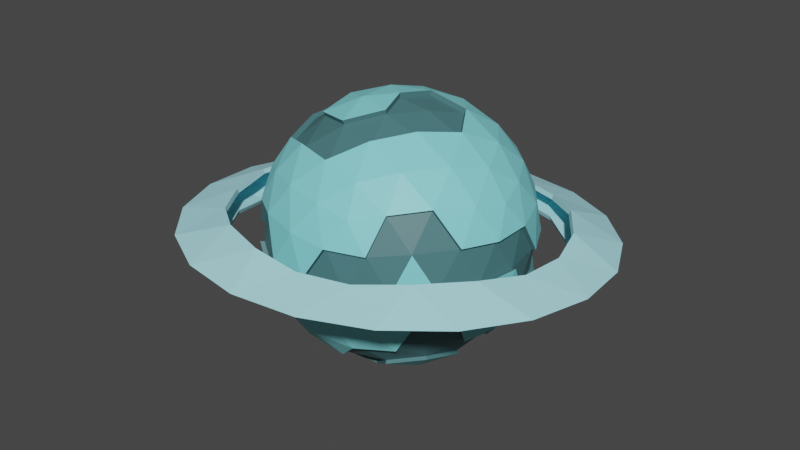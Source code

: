 # Source: NeptunePlanet.blend  (saved by Blender 3.5.10; exported with 4.5.12 LTS)
import bpy
from mathutils import Matrix  # noqa: F401  (used for matrix-valued properties, if any)

bpy.ops.wm.read_factory_settings(use_empty=True)
scene = bpy.context.scene
scene.name = 'Scene'

# ---- collections
col_collection = bpy.data.collections.new('Collection'); scene.collection.children.link(col_collection)

# ---- materials (node trees are filled in below, after node groups)
mat_material_030 = bpy.data.materials.new('Material.030')
mat_material_030.use_transparent_shadow = False
mat_material_031 = bpy.data.materials.new('Material.031')
mat_material_031.use_transparent_shadow = False
mat_material_029 = bpy.data.materials.new('Material.029')
mat_material_029.use_transparent_shadow = False

# ---- material node trees
mat_material_030.use_nodes = True; mat_material_030.node_tree.nodes.clear()
_N = mat_material_030.node_tree.nodes; _L = mat_material_030.node_tree.links
n0 = _N.new('ShaderNodeBsdfPrincipled'); n0.name = 'Principled BSDF'; n0.location = (10, 300)
n0.distribution = 'GGX'
n0.subsurface_method = 'RANDOM_WALK_SKIN'
n0.inputs[0].default_value = (0.2409, 0.7574, 0.8, 1.0)
n0.inputs[3].default_value = 1.45
n0.inputs[27].default_value = (0.0, 0.0, 0.0, 1.0)
n0.inputs[28].default_value = 1.0
n1 = _N.new('ShaderNodeOutputMaterial'); n1.name = 'Material Output'; n1.location = (300, 300)
_L.new(n0.outputs[0], n1.inputs[0])
n1.is_active_output = True
mat_material_031.use_nodes = True; mat_material_031.node_tree.nodes.clear()
_N = mat_material_031.node_tree.nodes; _L = mat_material_031.node_tree.links
n0 = _N.new('ShaderNodeBsdfPrincipled'); n0.name = 'Principled BSDF'; n0.location = (10, 300)
n0.distribution = 'GGX'
n0.subsurface_method = 'RANDOM_WALK_SKIN'
n0.inputs[0].default_value = (0.06657, 0.181, 0.1953, 1.0)
n0.inputs[3].default_value = 1.45
n0.inputs[27].default_value = (0.0, 0.0, 0.0, 1.0)
n0.inputs[28].default_value = 1.0
n1 = _N.new('ShaderNodeOutputMaterial'); n1.name = 'Material Output'; n1.location = (300, 300)
_L.new(n0.outputs[0], n1.inputs[0])
n1.is_active_output = True
mat_material_029.use_nodes = True; mat_material_029.node_tree.nodes.clear()
_N = mat_material_029.node_tree.nodes; _L = mat_material_029.node_tree.links
n0 = _N.new('ShaderNodeBsdfPrincipled'); n0.name = 'Principled BSDF'; n0.location = (10, 300)
n0.distribution = 'GGX'
n0.subsurface_method = 'RANDOM_WALK_SKIN'
n0.inputs[0].default_value = (0.4557, 0.9116, 1.0, 1.0)
n0.inputs[3].default_value = 1.45
n0.inputs[27].default_value = (0.0, 0.0, 0.0, 1.0)
n0.inputs[28].default_value = 1.0
n1 = _N.new('ShaderNodeOutputMaterial'); n1.name = 'Material Output'; n1.location = (300, 300)
_L.new(n0.outputs[0], n1.inputs[0])
n1.is_active_output = True

# ---- world
world_world = bpy.data.worlds.new('World'); scene.world = world_world
world_world.use_nodes = True; world_world.node_tree.nodes.clear()
_N = world_world.node_tree.nodes; _L = world_world.node_tree.links
n0 = _N.new('ShaderNodeOutputWorld'); n0.name = 'World Output'; n0.location = (300, 300)
n1 = _N.new('ShaderNodeBackground'); n1.name = 'Background'; n1.location = (10, 300)
n1.inputs[0].default_value = (0.05088, 0.05088, 0.05088, 1.0)
_L.new(n1.outputs[0], n0.inputs[0])
n0.is_active_output = True
world_world.color = (0.05088, 0.05088, 0.05088)
world_world.use_sun_shadow = False
world_world.sun_shadow_jitter_overblur = 0.0

# ---- meshes
me_icosphere_013 = bpy.data.meshes.new('Icosphere.013')
me_icosphere_013.from_pydata([(0.0, 0.0, -50.0), (-13.82, -42.53, -22.36), (-44.72, 0.0, -22.36), (-13.82, 42.53, -22.36), (36.18, 26.29, -22.36), (13.82, -42.53, 22.36), (-36.18, -26.29, 22.36), (-36.18, 26.29, 22.36), (13.82, 42.53, 22.36), (44.72, 0.0, 22.36), (0.0, 0.0, 50.0), (-11.64, -35.83, -32.88), (-8.123, -25.0, -42.53), (-3.88, -11.94, -48.4), (10.16, -7.381, -48.4), (21.27, -15.45, -42.53), (30.48, -22.14, -32.88), (26.6, -34.09, -25.12), (13.14, -40.45, -26.29), (-1.482, -43.21, -25.12), (40.64, 14.76, -25.12), (42.53, -1.121e-06, -26.29), (40.64, -14.76, -25.12), (10.16, 7.381, -48.4), (21.27, 15.45, -42.53), (30.48, 22.14, -32.88), (-37.67, 0.0, -32.88), (-24.2, -35.83, -25.12), (-34.41, -25.0, -26.29), (-41.55, -11.94, -25.11), (-11.64, 35.83, -32.88), (-8.123, 25.0, -42.53), (-3.88, 11.94, -48.4), (-41.55, 11.94, -25.11), (-34.41, 25.0, -26.29), (-24.2, 35.83, -25.12), (-1.482, 43.21, -25.12), (13.14, 40.45, -26.29), (26.6, 34.09, -25.12), (47.83, -7.381, 12.56), (47.55, -15.45, -1.121e-06), (43.03, -22.14, -12.56), (43.03, 22.14, -12.56), (47.55, 15.45, 1.121e-06), (47.83, 7.381, 12.56), (7.761, -47.77, 12.56), (0.0, -50.0, -1.121e-06), (-7.761, -47.77, -12.56), (34.36, -34.09, -12.56), (29.39, -40.45, 1.121e-06), (21.8, -43.21, 12.56), (-43.03, -22.14, 12.56), (-47.55, -15.45, -1.121e-06), (-47.83, -7.381, -12.56), (-21.8, -43.21, -12.56), (-29.39, -40.45, 1.121e-06), (-34.36, -34.09, 12.56), (-34.36, 34.09, 12.56), (-29.39, 40.45, -1.121e-06), (-21.8, 43.21, -12.56), (-47.83, 7.381, -12.56), (-47.55, 15.45, 1.121e-06), (-43.03, 22.14, 12.56), (21.8, 43.21, 12.56), (29.39, 40.45, -1.121e-06), (34.36, 34.09, -12.56), (-7.761, 47.77, -12.56), (0.0, 50.0, 1.121e-06), (7.761, 47.77, 12.56), (41.55, -11.94, 25.11), (34.41, -25.0, 26.29), (24.2, -35.83, 25.12), (1.482, -43.21, 25.12), (-13.14, -40.45, 26.29), (-26.6, -34.09, 25.12), (-40.64, -14.76, 25.12), (-42.53, 1.121e-06, 26.29), (-40.64, 14.76, 25.12), (-26.6, 34.09, 25.12), (-13.14, 40.45, 26.29), (1.482, 43.21, 25.12), (24.2, 35.83, 25.12), (34.41, 25.0, 26.29), (41.55, 11.94, 25.11), (3.88, -11.94, 48.4), (8.123, -25.0, 42.53), (11.64, -35.83, 32.88), (37.67, 0.0, 32.88), (26.29, 0.0, 42.53), (-10.16, -7.381, 48.4), (-21.27, -15.45, 42.53), (-30.48, -22.14, 32.88), (-10.16, 7.381, 48.4), (-21.27, 15.45, 42.53), (-30.48, 22.14, 32.88), (3.88, 11.94, 48.4), (8.123, 25.0, 42.53), (11.64, 35.83, 32.88), (18.09, 13.14, 44.72), (31.91, 13.14, 36.18), (22.36, 26.29, 36.18), (-6.91, 21.27, 44.72), (-2.639, 34.41, 36.18), (-18.09, 29.39, 36.18), (-22.36, 0.0, 44.72), (-33.54, 8.123, 36.18), (-33.54, -8.123, 36.18), (-6.91, -21.27, 44.72), (-18.09, -29.39, 36.18), (-2.639, -34.41, 36.18), (18.09, -13.14, 44.72), (22.36, -26.29, 36.18), (31.91, -13.14, 36.18), (43.09, 21.27, 13.82), (40.45, 29.39, -1.05e-06), (33.54, 34.41, 13.82), (-6.91, 47.55, 13.82), (-15.45, 47.55, -2.309e-05), (-22.36, 42.53, 13.82), (-47.36, 8.123, 13.82), (-50.0, -1.837e-05, 3.149e-05), (-47.36, -8.123, 13.82), (-22.36, -42.53, 13.82), (-15.45, -47.55, -3.883e-05), (-6.91, -47.55, 13.82), (33.54, -34.41, 13.82), (40.45, -29.39, -9.551e-05), (43.09, -21.27, 13.82), (15.45, 47.55, -1.674e-12), (22.36, 42.53, -13.82), (6.91, 47.55, -13.82), (-40.45, 29.39, -5.021e-12), (-33.54, 34.41, -13.82), (-43.09, 21.27, -13.82), (-40.45, -29.39, 5.021e-12), (-43.09, -21.27, -13.82), (-33.54, -34.41, -13.82), (15.45, -47.55, 1.793e-12), (6.91, -47.55, -13.82), (22.36, -42.53, -13.82), (50.0, 1.003e-06, 1.195e-13), (47.36, -8.123, -13.82), (47.36, 8.123, -13.82), (18.09, 29.39, -36.18), (6.91, 21.27, -44.72), (2.639, 34.41, -36.18), (-22.36, 26.29, -36.18), (-31.91, 13.14, -36.18), (-31.91, -13.14, -36.18), (-18.09, -13.14, -44.72), (-22.36, -26.29, -36.18), (33.54, 8.123, -36.18), (33.54, -8.123, -36.18), (22.36, -3.673e-05, -44.72), (2.64, -34.41, -36.18), (6.91, -21.27, -44.72), (18.09, -29.39, -36.18), (-3.746, -11.58, -47.16), (0.01345, -0.01459, -48.71), (29.54, -21.47, -32.12), (35.06, -25.48, -21.94), (39.38, -14.31, -24.6), (-12.15, -0.01459, -47.16), (-3.746, 11.55, -47.16), (-23.43, 34.69, -24.6), (-13.37, 41.19, -21.94), (41.7, -21.47, -12.44), (-21.11, 41.84, -12.44), (7.532, 46.26, 11.89), (13.4, 41.19, 21.39), (1.449, 41.84, 24.06), (12.18, -0.01459, 46.61), (0.01345, -0.01459, 48.16), (-11.26, -34.72, -32.12), (-7.855, -24.23, -41.48), (25.78, -33.03, -24.6), (12.75, -39.2, -25.74), (41.22, -0.01459, -25.74), (9.855, 7.136, -47.16), (20.61, 14.95, -41.48), (-36.48, -0.01459, -32.12), (-25.45, -0.01459, -41.48), (-11.26, 34.69, -32.12), (-7.855, 24.2, -41.48), (-40.24, 11.55, -24.6), (-33.32, 24.2, -25.74), (-1.422, 41.84, -24.6), (12.75, 39.17, -25.74), (25.78, 33.01, -24.6), (46.35, -7.165, 11.89), (46.08, -14.98, -0.2738), (41.7, 21.44, -12.44), (46.08, 14.95, -0.2737), (46.35, 7.136, 11.89), (7.532, -46.29, 11.89), (0.01345, -48.45, -0.2738), (-7.505, -46.29, -12.44), (33.3, -33.03, -12.44), (28.48, -39.2, -0.2737), (21.13, -41.87, 11.89), (-41.68, -21.47, 11.89), (-46.05, -14.98, -0.2738), (-21.11, -41.87, -12.44), (-28.46, -39.2, -0.2737), (-33.27, -33.03, 11.89), (-46.32, 7.136, -12.44), (-46.05, 14.95, -0.2737), (21.13, 41.84, 11.89), (28.48, 39.17, -0.2738), (33.3, 33.01, -12.44), (-7.505, 46.26, -12.44), (33.35, -24.23, 25.19), (23.46, -34.72, 24.06), (-25.75, 33.01, 24.06), (-12.72, 39.17, 25.19), (3.772, -11.58, 46.61), (7.882, -24.23, 40.93), (25.48, -0.01459, 40.93), (-20.59, -14.98, 40.93), (-29.51, -21.47, 31.57), (-20.59, 14.95, 40.93), (-29.51, 21.44, 31.57), (3.772, 11.55, 46.61), (17.54, 12.72, 43.05), (-17.51, 28.46, 34.78), (-2.544, 33.32, 34.78), (-21.65, -0.01459, 43.05), (-32.48, -7.883, 34.78), (-32.48, 7.854, 34.78), (-6.68, -20.62, 43.05), (-17.51, -28.48, 34.78), (-2.544, -33.35, 34.78), (17.54, -12.75, 43.05), (39.2, 28.46, -0.2738), (32.51, 33.32, 13.11), (-6.68, 46.05, 13.11), (-45.87, 7.854, 13.11), (-48.42, -0.01461, -0.2737), (-45.87, -7.884, 13.11), (-21.65, -41.22, 13.11), (-14.95, -46.08, -0.2738), (32.51, -33.35, 13.11), (39.2, -28.48, -0.2738), (41.76, -20.62, 13.11), (14.98, 46.05, -0.2737), (6.707, 46.05, -13.66), (21.68, 41.19, -13.66), (-41.73, 20.59, -13.66), (-32.48, 33.32, -13.66), (-39.17, -28.48, -0.2737), (-41.73, -20.62, -13.66), (-32.48, -33.35, -13.66), (14.98, -46.08, -0.2737), (6.707, -46.08, -13.66), (48.45, -0.01459, -0.2737), (45.89, 7.854, -13.66), (17.54, 28.46, -35.32), (6.707, 20.59, -43.6), (2.57, 33.32, -35.32), (-21.65, 25.45, -35.32), (-17.51, 12.72, -43.6), (-30.9, 12.72, -35.32), (-30.9, -12.75, -35.32), (-17.51, -12.75, -43.6), (-21.65, -25.48, -35.32), (32.51, 7.854, -35.32), (21.67, -0.01462, -43.6), (32.51, -7.884, -35.32), (2.57, -33.35, -35.32), (17.54, -28.48, -35.32), (6.707, -20.62, -43.6), (60.66, -10.66, 6.356), (74.22, -26.36, 2.511), (75.61, 22.16, -1.47), (61.2, 8.087, 4.818), (8.127, -60.53, 10.21), (-2.249, -78.51, 6.441), (44.48, -64.82, 5.532), (26.18, -55.23, 9.858), (-55.67, -26.16, 7.089), (-75.61, -22.16, 1.47), (-48.12, -62.22, 4.889), (-45.05, -41.64, 8.411), (-42.57, 44.94, 1.308), (-44.48, 64.82, -5.532), (-74.22, 26.36, -2.511), (-54.06, 30.09, 2.475), (29.33, 54.52, 0.8548), (48.12, 62.22, -4.889), (2.249, 78.51, -6.441), (11.6, 60.82, 0.2551), (55.65, 26.02, 4.933), (65.05, 44.36, -3.343), (43.96, 43.06, 3.479), (-7.106, 61.2, 1.752), (-22.2, 75.35, -6.295), (-26.98, 55.37, 2.138), (-60.09, 12.57, 5.501), (-78.77, 2.212, -0.5475), (-60.68, -8.066, 7.194), (-30.07, -52.66, 11.0), (-26.48, -73.99, 5.956), (-10.57, -59.59, 11.66), (41.46, -44.35, 10.65), (62.41, -47.94, 4.229), (54.1, -27.99, 9.364), (26.48, 73.99, -5.956), (-62.41, 47.94, -4.229), (-65.05, -44.36, 3.343), (22.2, -75.35, 6.295), (78.77, -2.212, 0.5475), (60.71, -11.51, -3.971), (61.24, 7.238, -5.509), (8.175, -61.37, -0.1177), (26.23, -56.08, -0.4686), (-55.62, -27.01, -3.238), (-45.0, -42.49, -1.917), (-42.52, 44.1, -9.019), (-54.01, 29.24, -7.852), (29.38, 53.67, -9.472), (11.65, 59.97, -10.07), (55.72, 24.91, -8.601), (44.02, 41.95, -10.06), (-7.044, 60.09, -11.78), (-26.92, 54.26, -11.4), (-60.02, 11.46, -8.033), (-60.62, -9.178, -6.34), (-30.01, -53.77, -2.534), (-10.5, -60.7, -1.874), (41.52, -45.46, -2.885), (54.17, -29.11, -4.17), (60.13, -10.74, 4.642), (72.5, -25.86, 2.462), (73.86, 21.75, -1.445), (60.66, 7.917, 3.111), (8.026, -60.13, 8.459), (-2.304, -76.72, 6.293), (43.56, -63.28, 5.402), (26.0, -54.87, 8.109), (-55.19, -26.03, 5.363), (-73.92, -21.55, 1.428), (-46.94, -60.87, 4.783), (-44.62, -41.43, 6.678), (-42.16, 44.44, -0.3667), (-43.38, 63.4, -5.411), (-72.57, 25.67, -2.446), (-53.59, 29.65, 0.7951), (29.11, 53.89, -0.8122), (47.11, 60.74, -4.772), (2.092, 76.73, -6.295), (11.47, 60.15, -1.409), (55.09, 25.66, 3.267), (63.57, 43.35, -3.267), (43.55, 42.47, 1.833), (-7.062, 60.45, 0.1203), (-21.7, 73.63, -6.151), (-26.67, 54.7, 0.5014), (-59.48, 12.27, 3.835), (-76.98, 2.162, -0.535), (-60.07, -8.084, 5.505), (-29.73, -52.28, 9.278), (-25.88, -72.3, 5.82), (-10.49, -59.12, 9.929), (41.07, -44.01, 8.927), (60.99, -46.84, 4.132), (53.55, -27.88, 7.659), (25.88, 72.3, -5.82), (-60.99, 46.84, -4.132), (-63.57, -43.35, 3.267), (21.7, -73.63, 6.151), (76.98, -2.162, 0.535), (60.16, -11.31, -2.272), (60.69, 7.349, -3.802), (8.058, -60.7, 1.545), (26.03, -55.44, 1.195), (-55.16, -26.6, -1.551), (-44.58, -42.0, -0.2362), (-42.12, 43.87, -7.281), (-53.56, 29.08, -6.119), (29.14, 53.32, -7.726), (11.5, 59.59, -8.323), (55.13, 24.82, -6.903), (43.6, 41.63, -8.338), (-7.014, 59.61, -10.05), (-26.62, 53.86, -9.669), (-59.44, 11.44, -6.336), (-60.02, -8.919, -4.666), (-29.69, -53.12, -0.8931), (-10.44, -59.95, -0.242), (41.12, -44.85, -1.244), (53.6, -28.71, -2.512)], [], [(0, 14, 13), (0, 32, 23), (1, 19, 47), (2, 29, 53), (4, 38, 65), (1, 47, 54), (2, 53, 60), (3, 59, 66), (4, 65, 42), (5, 71, 86), (6, 74, 91), (7, 77, 94), (8, 80, 97), (9, 83, 87), (87, 99, 88), (24, 151, 265, 179), (98, 96, 95), (88, 99, 98), (99, 100, 98), (98, 100, 96), (100, 97, 96), (87, 83, 99), (83, 82, 99), (99, 82, 100), (82, 81, 100), (100, 81, 97), (81, 8, 97), (95, 92, 10), (96, 101, 95), (97, 102, 96), (95, 101, 92), (101, 93, 92), (96, 102, 101), (102, 103, 101), (101, 103, 93), (134, 51, 200, 249), (97, 80, 102), (8, 63, 207, 169), (135, 136, 251, 250), (143, 24, 179, 256), (109, 85, 216, 231), (78, 7, 94), (92, 89, 10), (93, 104, 92), (11, 150, 264, 173), (92, 104, 89), (104, 90, 89), (149, 12, 174, 263), (68, 116, 235, 168), (13, 149, 263, 157), (49, 125, 241, 198), (94, 77, 105), (77, 76, 105), (105, 76, 106), (76, 75, 106), (106, 75, 91), (75, 6, 91), (89, 84, 10), (90, 107, 89), (84, 107, 229, 215), (89, 107, 84), (33, 60, 205, 184), (71, 50, 199, 212), (150, 148, 262, 264), (108, 109, 231, 230), (109, 86, 85), (91, 74, 108), (74, 73, 108), (108, 73, 109), (73, 72, 109), (109, 72, 86), (72, 5, 86), (55, 54, 202, 203), (22, 41, 166, 161), (86, 111, 85), (98, 95, 222, 223), (91, 108, 230, 219), (85, 111, 110), (111, 112, 110), (110, 112, 88), (112, 87, 88), (86, 71, 111), (71, 70, 111), (111, 70, 112), (70, 69, 112), (112, 69, 87), (69, 9, 87), (44, 83, 9), (43, 113, 44), (116, 79, 214, 235), (44, 113, 83), (113, 82, 83), (43, 114, 113), (114, 115, 113), (113, 115, 82), (115, 81, 82), (80, 8, 169, 170), (140, 142, 255, 254), (107, 90, 218, 229), (46, 123, 240, 195), (115, 63, 81), (63, 8, 81), (148, 26, 180, 262), (67, 116, 68), (66, 117, 67), (61, 133, 247, 206), (63, 115, 234, 207), (67, 117, 116), (117, 118, 116), (116, 118, 79), (118, 78, 79), (66, 59, 117), (59, 58, 117), (117, 58, 118), (58, 57, 118), (118, 57, 78), (57, 7, 78), (62, 77, 7), (61, 119, 62), (88, 98, 223, 217), (62, 119, 77), (119, 76, 77), (54, 47, 196, 202), (42, 65, 209, 191), (119, 121, 76), (121, 75, 76), (60, 53, 120), (53, 52, 120), (123, 122, 239, 240), (59, 3, 165, 167), (121, 51, 75), (51, 6, 75), (56, 74, 6), (45, 46, 195, 194), (156, 16, 159, 269), (56, 122, 74), (122, 73, 74), (142, 42, 191, 255), (123, 124, 122), (122, 124, 73), (124, 72, 73), (133, 132, 248, 247), (40, 140, 254, 190), (123, 46, 124), (46, 45, 124), (124, 45, 72), (45, 5, 72), (50, 71, 5), (95, 10, 172, 222), (48, 126, 49), (132, 59, 167, 248), (43, 44, 193, 192), (49, 126, 125), (122, 56, 204, 239), (26, 147, 261, 180), (127, 69, 70), (48, 41, 126), (41, 40, 126), (114, 43, 192, 233), (44, 39, 189, 193), (127, 39, 69), (39, 9, 69), (48, 17, 175, 197), (115, 114, 233, 234), (65, 129, 64), (12, 155, 270, 174), (128, 67, 68), (64, 129, 128), (129, 130, 128), (128, 130, 67), (130, 66, 67), (65, 38, 129), (32, 0, 158, 163), (105, 106, 227, 228), (147, 146, 259, 261), (37, 36, 186, 187), (94, 105, 228, 221), (57, 62, 7), (58, 131, 57), (59, 132, 58), (57, 131, 62), (131, 61, 62), (58, 132, 131), (132, 133, 131), (131, 133, 61), (154, 11, 173, 268), (51, 121, 238, 200), (106, 91, 219, 227), (35, 34, 185, 164), (129, 38, 188, 246), (155, 156, 269, 270), (33, 2, 60), (51, 56, 6), (104, 93, 220, 226), (53, 135, 52), (51, 134, 56), (34, 33, 184, 185), (138, 137, 252, 253), (120, 52, 201, 237), (90, 104, 226, 218), (136, 54, 55), (53, 29, 135), (29, 28, 135), (135, 28, 136), (28, 27, 136), (136, 27, 54), (27, 1, 54), (45, 50, 5), (10, 84, 215, 172), (31, 32, 163, 183), (78, 94, 221, 213), (18, 154, 268, 176), (0, 13, 157, 158), (138, 139, 137), (137, 139, 49), (139, 48, 49), (47, 19, 138), (19, 18, 138), (138, 18, 139), (18, 17, 139), (139, 17, 48), (121, 119, 236, 238), (39, 44, 9), (146, 31, 183, 259), (41, 141, 40), (128, 68, 168, 244), (47, 138, 253, 196), (40, 141, 140), (141, 142, 140), (79, 78, 213, 214), (30, 35, 164, 182), (41, 22, 141), (22, 21, 141), (141, 21, 142), (21, 20, 142), (142, 20, 42), (20, 4, 42), (25, 38, 4), (24, 143, 25), (102, 80, 170, 225), (25, 143, 38), (130, 129, 246, 245), (36, 30, 182, 186), (137, 49, 198, 252), (93, 103, 224, 220), (145, 36, 37), (23, 32, 144), (32, 31, 144), (144, 31, 145), (31, 30, 145), (145, 30, 36), (66, 130, 245, 210), (16, 152, 267, 159), (31, 146, 30), (50, 45, 194, 199), (30, 146, 35), (146, 34, 35), (64, 128, 244, 208), (60, 120, 237, 205), (146, 147, 34), (147, 33, 34), (119, 61, 206, 236), (145, 37, 187, 258), (39, 127, 243, 189), (21, 22, 161, 177), (147, 26, 33), (26, 2, 33), (26, 29, 2), (70, 71, 212, 211), (103, 102, 225, 224), (26, 148, 29), (148, 28, 29), (85, 110, 232, 216), (126, 40, 190, 242), (148, 150, 28), (150, 27, 28), (110, 88, 217, 232), (13, 12, 149), (136, 55, 203, 251), (152, 153, 266, 267), (150, 11, 27), (11, 1, 27), (20, 25, 4), (21, 151, 20), (38, 143, 256, 188), (20, 151, 25), (151, 24, 25), (41, 48, 197, 166), (17, 18, 176, 175), (127, 70, 211, 243), (153, 23, 178, 266), (52, 135, 250, 201), (16, 15, 152), (152, 15, 153), (15, 14, 153), (153, 14, 23), (14, 0, 23), (11, 19, 1), (3, 66, 210, 165), (13, 155, 12), (11, 154, 19), (154, 18, 19), (144, 145, 258, 257), (151, 21, 177, 265), (56, 134, 249, 204), (65, 64, 208, 209), (13, 14, 155), (14, 15, 155), (155, 15, 156), (15, 16, 156), (23, 144, 257, 178), (125, 126, 242, 241), (160, 159, 161), (158, 157, 162), (158, 162, 163), (160, 161, 166), (165, 164, 167), (160, 166, 197), (171, 222, 172), (217, 223, 171), (171, 223, 222), (224, 221, 220), (170, 214, 225), (225, 214, 224), (214, 213, 224), (224, 213, 221), (221, 228, 220), (220, 228, 226), (228, 227, 226), (226, 227, 218), (227, 219, 218), (219, 230, 218), (229, 216, 215), (218, 230, 229), (230, 231, 229), (229, 231, 216), (215, 171, 172), (216, 232, 215), (215, 232, 171), (232, 217, 171), (191, 233, 192), (191, 209, 233), (209, 208, 233), (233, 208, 234), (208, 207, 234), (168, 170, 169), (168, 235, 170), (235, 214, 170), (205, 237, 206), (206, 237, 236), (237, 238, 236), (237, 201, 238), (201, 200, 238), (203, 239, 204), (202, 240, 203), (203, 240, 239), (202, 196, 240), (196, 195, 240), (198, 241, 199), (199, 241, 212), (241, 211, 212), (242, 243, 241), (241, 243, 211), (242, 190, 243), (190, 189, 243), (207, 168, 169), (208, 244, 207), (207, 244, 168), (188, 187, 246), (246, 187, 245), (187, 186, 245), (245, 186, 210), (186, 165, 210), (247, 205, 206), (167, 164, 248), (164, 185, 248), (248, 185, 247), (185, 184, 247), (247, 184, 205), (201, 249, 200), (249, 203, 204), (201, 250, 249), (250, 251, 249), (249, 251, 203), (195, 252, 194), (196, 253, 195), (194, 252, 199), (252, 198, 199), (195, 253, 252), (175, 160, 197), (190, 254, 189), (189, 254, 193), (254, 192, 193), (254, 255, 192), (255, 191, 192), (178, 257, 179), (256, 187, 188), (179, 257, 256), (257, 258, 256), (256, 258, 187), (182, 165, 186), (182, 164, 165), (163, 260, 183), (183, 260, 259), (260, 261, 259), (163, 162, 260), (162, 181, 260), (260, 181, 261), (181, 180, 261), (181, 262, 180), (162, 263, 181), (181, 263, 262), (263, 264, 262), (162, 157, 263), (263, 174, 264), (174, 173, 264), (161, 267, 177), (177, 267, 265), (267, 266, 265), (265, 266, 179), (266, 178, 179), (161, 159, 267), (174, 268, 173), (174, 270, 268), (270, 269, 268), (268, 269, 176), (269, 175, 176), (269, 159, 175), (159, 160, 175), (273, 291, 274), (273, 292, 291), (292, 293, 291), (292, 288, 293), (288, 287, 293), (289, 294, 290), (289, 295, 294), (295, 296, 294), (295, 284, 296), (284, 283, 296), (285, 297, 286), (285, 298, 297), (298, 299, 297), (298, 280, 299), (280, 279, 299), (281, 300, 282), (281, 301, 300), (301, 302, 300), (301, 276, 302), (276, 275, 302), (277, 303, 278), (277, 304, 303), (304, 305, 303), (304, 272, 305), (272, 271, 305), (288, 306, 287), (287, 306, 290), (306, 289, 290), (284, 307, 283), (283, 307, 286), (307, 285, 286), (280, 308, 279), (279, 308, 282), (308, 281, 282), (276, 309, 275), (275, 309, 278), (309, 277, 278), (272, 310, 271), (271, 310, 274), (310, 273, 274), (273, 312, 321), (273, 321, 292), (292, 321, 322), (292, 322, 288), (288, 322, 319), (289, 320, 323), (289, 323, 295), (295, 323, 324), (295, 324, 284), (284, 324, 317), (285, 318, 325), (285, 325, 298), (298, 325, 326), (298, 326, 280), (280, 326, 315), (281, 316, 327), (281, 327, 301), (301, 327, 328), (301, 328, 276), (276, 328, 313), (277, 314, 329), (277, 329, 304), (304, 329, 330), (304, 330, 272), (272, 330, 311), (288, 319, 306), (319, 320, 306), (306, 320, 289), (284, 317, 307), (317, 318, 307), (307, 318, 285), (280, 315, 308), (315, 316, 308), (308, 316, 281), (276, 313, 309), (313, 314, 309), (309, 314, 277), (272, 311, 310), (311, 312, 310), (310, 312, 273), (333, 334, 351), (333, 351, 352), (352, 351, 353), (352, 353, 348), (348, 353, 347), (349, 350, 354), (349, 354, 355), (355, 354, 356), (355, 356, 344), (344, 356, 343), (345, 346, 357), (345, 357, 358), (358, 357, 359), (358, 359, 340), (340, 359, 339), (341, 342, 360), (341, 360, 361), (361, 360, 362), (361, 362, 336), (336, 362, 335), (337, 338, 363), (337, 363, 364), (364, 363, 365), (364, 365, 332), (332, 365, 331), (348, 347, 366), (347, 350, 366), (366, 350, 349), (344, 343, 367), (343, 346, 367), (367, 346, 345), (340, 339, 368), (339, 342, 368), (368, 342, 341), (336, 335, 369), (335, 338, 369), (369, 338, 337), (332, 331, 370), (331, 334, 370), (370, 334, 333), (333, 381, 372), (333, 352, 381), (352, 382, 381), (352, 348, 382), (348, 379, 382), (349, 383, 380), (349, 355, 383), (355, 384, 383), (355, 344, 384), (344, 377, 384), (345, 385, 378), (345, 358, 385), (358, 386, 385), (358, 340, 386), (340, 375, 386), (341, 387, 376), (341, 361, 387), (361, 388, 387), (361, 336, 388), (336, 373, 388), (337, 389, 374), (337, 364, 389), (364, 390, 389), (364, 332, 390), (332, 371, 390), (348, 366, 379), (379, 366, 380), (366, 349, 380), (344, 367, 377), (377, 367, 378), (367, 345, 378), (340, 368, 375), (375, 368, 376), (368, 341, 376), (336, 369, 373), (373, 369, 374), (369, 337, 374), (332, 370, 371), (371, 370, 372), (370, 333, 372), (274, 291, 351, 334), (291, 293, 353, 351), (293, 287, 347, 353), (290, 294, 354, 350), (294, 296, 356, 354), (296, 283, 343, 356), (286, 297, 357, 346), (297, 299, 359, 357), (299, 279, 339, 359), (282, 300, 360, 342), (300, 302, 362, 360), (302, 275, 335, 362), (278, 303, 363, 338), (303, 305, 365, 363), (305, 271, 331, 365), (287, 290, 350, 347), (283, 286, 346, 343), (279, 282, 342, 339), (275, 278, 338, 335), (271, 274, 334, 331), (321, 312, 372, 381), (322, 321, 381, 382), (319, 322, 382, 379), (323, 320, 380, 383), (324, 323, 383, 384), (317, 324, 384, 377), (325, 318, 378, 385), (326, 325, 385, 386), (315, 326, 386, 375), (327, 316, 376, 387), (328, 327, 387, 388), (313, 328, 388, 373), (329, 314, 374, 389), (330, 329, 389, 390), (311, 330, 390, 371), (320, 319, 379, 380), (318, 317, 377, 378), (316, 315, 375, 376), (314, 313, 373, 374), (312, 311, 371, 372)])
me_icosphere_013.polygons.foreach_set('material_index', [0, 0, 0, 0, 0, 0, 0, 0, 0, 0, 0, 0, 0, 0, 0, 1, 0, 0, 0, 0, 0, 0, 0, 0, 0, 0, 0, 0, 0, 0, 0, 0, 0, 0, 0, 1, 0, 1, 1, 1, 1, 0, 0, 0, 1, 0, 0, 1, 1, 1, 1, 0, 0, 0, 0, 0, 0, 0, 0, 1, 0, 1, 1, 1, 1, 0, 0, 0, 0, 0, 0, 0, 1, 1, 0, 1, 1, 0, 0, 0, 0, 0, 0, 0, 0, 0, 0, 0, 0, 1, 0, 0, 0, 0, 0, 0, 1, 1, 1, 1, 0, 0, 1, 0, 0, 1, 1, 0, 0, 0, 0, 0, 0, 0, 0, 0, 0, 0, 0, 1, 0, 0, 1, 1, 0, 0, 0, 0, 1, 1, 0, 0, 0, 1, 1, 0, 0, 1, 0, 0, 0, 1, 1, 0, 0, 0, 0, 0, 1, 0, 1, 1, 0, 1, 1, 0, 0, 0, 1, 1, 0, 0, 1, 1, 0, 1, 0, 0, 0, 0, 0, 0, 1, 1, 1, 1, 1, 0, 0, 0, 0, 0, 0, 0, 0, 1, 1, 1, 1, 1, 1, 0, 0, 1, 0, 0, 1, 1, 1, 1, 0, 0, 0, 0, 0, 0, 0, 0, 1, 1, 1, 1, 1, 0, 0, 0, 0, 0, 0, 0, 0, 1, 0, 1, 0, 1, 1, 0, 0, 1, 1, 0, 0, 0, 0, 0, 0, 0, 0, 1, 0, 1, 1, 1, 1, 0, 0, 0, 0, 0, 0, 1, 1, 0, 1, 0, 0, 1, 1, 0, 0, 1, 1, 1, 1, 0, 0, 0, 1, 1, 0, 0, 1, 1, 0, 0, 1, 0, 1, 1, 0, 0, 0, 0, 1, 0, 0, 1, 1, 1, 1, 1, 0, 0, 0, 0, 0, 0, 1, 0, 0, 0, 1, 1, 1, 1, 0, 0, 0, 0, 1, 1, 1, 1, 1, 1, 1, 1, 1, 1, 1, 1, 1, 1, 1, 1, 1, 1, 1, 1, 1, 1, 1, 1, 1, 1, 1, 1, 1, 1, 1, 1, 1, 1, 1, 1, 1, 1, 1, 1, 1, 1, 1, 1, 1, 1, 1, 1, 1, 1, 1, 1, 1, 1, 1, 1, 1, 1, 1, 1, 1, 1, 1, 1, 1, 1, 1, 1, 1, 1, 1, 1, 1, 1, 1, 1, 1, 1, 1, 1, 1, 1, 1, 1, 1, 1, 1, 1, 1, 1, 1, 1, 1, 1, 1, 1, 1, 1, 1, 1, 1, 1, 1, 1, 1, 1, 1, 1, 1, 1, 1, 1, 1, 1, 1, 1, 1, 1, 1, 2, 2, 2, 2, 2, 2, 2, 2, 2, 2, 2, 2, 2, 2, 2, 2, 2, 2, 2, 2, 2, 2, 2, 2, 2, 2, 2, 2, 2, 2, 2, 2, 2, 2, 2, 2, 2, 2, 2, 2, 2, 2, 2, 2, 2, 2, 2, 2, 2, 2, 2, 2, 2, 2, 2, 2, 2, 2, 2, 2, 2, 2, 2, 2, 2, 2, 2, 2, 2, 2, 2, 2, 2, 2, 2, 2, 2, 2, 2, 2, 2, 2, 2, 2, 2, 2, 2, 2, 2, 2, 2, 2, 2, 2, 2, 2, 2, 2, 2, 2, 2, 2, 2, 2, 2, 2, 2, 2, 2, 2, 2, 2, 2, 2, 2, 2, 2, 2, 2, 2, 2, 2, 2, 2, 2, 2, 2, 2, 2, 2, 2, 2, 2, 2, 2, 2, 2, 2, 2, 2, 2, 2, 2, 2, 2, 2, 2, 2, 2, 2, 2, 2, 2, 2, 2, 2, 2, 2, 2, 2, 2, 2, 2, 2, 2, 2, 2, 2, 2, 2, 2, 2, 2, 2, 2, 2, 2, 2, 2, 2, 2, 2, 2, 2, 2, 2, 2, 2, 2, 2, 2, 2, 2, 2, 2, 2, 2, 2, 2, 2])
_uv = me_icosphere_013.uv_layers.new(name='UVMap')
_uv.uv.foreach_set('vector', [0.1818, 0.0, 0.2045, 0.03937, 0.1591, 0.03937, 0.5455, 0.0, 0.5682, 0.03937, 0.5227, 0.03937, 0.09091, 0.1575, 0.1364, 0.1575, 0.1136, 0.1968, 0.8182, 0.1575, 0.8636, 0.1575, 0.8409, 0.1968, 0.4545, 0.1575, 0.5, 0.1575, 0.4773, 0.1968, 0.09091, 0.1575, 0.1136, 0.1968, 0.06818, 0.1968, 0.8182, 0.1575, 0.8409, 0.1968, 0.7955, 0.1968, 0.6364, 0.1575, 0.6591, 0.1968, 0.6136, 0.1968, 0.4545, 0.1575, 0.4773, 0.1968, 0.4318, 0.1968, 0.1818, 0.3149, 0.2273, 0.3149, 0.2045, 0.3543, 0.0, 0.3149, 0.04545, 0.3149, 0.02273, 0.3543, 0.7273, 0.3149, 0.7727, 0.3149, 0.75, 0.3543, 0.5455, 0.3149, 0.5909, 0.3149, 0.5682, 0.3543, 0.3636, 0.3149, 0.4091, 0.3149, 0.3864, 0.3543, 0.3864, 0.3543, 0.4318, 0.3543, 0.4091, 0.3937, 0.4091, 0.07873, 0.3864, 0.1181, 0.3864, 0.1181, 0.4091, 0.07873, 0.4545, 0.3937, 0.5, 0.3937, 0.4773, 0.433, 0.4091, 0.3937, 0.4318, 0.3543, 0.4545, 0.3937, 0.4318, 0.3543, 0.4773, 0.3543, 0.4545, 0.3937, 0.4545, 0.3937, 0.4773, 0.3543, 0.5, 0.3937, 0.4773, 0.3543, 0.5227, 0.3543, 0.5, 0.3937, 0.3864, 0.3543, 0.4091, 0.3149, 0.4318, 0.3543, 0.4091, 0.3149, 0.4545, 0.3149, 0.4318, 0.3543, 0.4318, 0.3543, 0.4545, 0.3149, 0.4773, 0.3543, 0.4545, 0.3149, 0.5, 0.3149, 0.4773, 0.3543, 0.4773, 0.3543, 0.5, 0.3149, 0.5227, 0.3543, 0.5, 0.3149, 0.5455, 0.3149, 0.5227, 0.3543, 0.6136, 0.433, 0.6591, 0.433, 0.6364, 0.4724, 0.5909, 0.3937, 0.6364, 0.3937, 0.6136, 0.433, 0.5682, 0.3543, 0.6136, 0.3543, 0.5909, 0.3937, 0.6136, 0.433, 0.6364, 0.3937, 0.6591, 0.433, 0.6364, 0.3937, 0.6818, 0.3937, 0.6591, 0.433, 0.5909, 0.3937, 0.6136, 0.3543, 0.6364, 0.3937, 0.6136, 0.3543, 0.6591, 0.3543, 0.6364, 0.3937, 0.6364, 0.3937, 0.6591, 0.3543, 0.6818, 0.3937, 0.9091, 0.2362, 0.8864, 0.2756, 0.8864, 0.2756, 0.9091, 0.2362, 0.5682, 0.3543, 0.5909, 0.3149, 0.6136, 0.3543, 0.5455, 0.3149, 0.5227, 0.2756, 0.5227, 0.2756, 0.5455, 0.3149, 0.8864, 0.1968, 0.9318, 0.1968, 0.9318, 0.1968, 0.8864, 0.1968, 0.5227, 0.1181, 0.5, 0.07873, 0.5, 0.07873, 0.5227, 0.1181, 0.1136, 0.3543, 0.1364, 0.3937, 0.1364, 0.3937, 0.1136, 0.3543, 0.6818, 0.3149, 0.7273, 0.3149, 0.7045, 0.3543, 0.7955, 0.433, 0.8409, 0.433, 0.8182, 0.4724, 0.7727, 0.3937, 0.8182, 0.3937, 0.7955, 0.433, 0.9773, 0.1181, 0.9318, 0.1181, 0.9318, 0.1181, 0.9773, 0.1181, 0.7955, 0.433, 0.8182, 0.3937, 0.8409, 0.433, 0.8182, 0.3937, 0.8636, 0.3937, 0.8409, 0.433, 0.9091, 0.07873, 0.9545, 0.07873, 0.9545, 0.07873, 0.9091, 0.07873, 0.5682, 0.2756, 0.6136, 0.2756, 0.6136, 0.2756, 0.5682, 0.2756, 0.9318, 0.03937, 0.9091, 0.07873, 0.9091, 0.07873, 0.9318, 0.03937, 0.2273, 0.2362, 0.25, 0.2756, 0.25, 0.2756, 0.2273, 0.2362, 0.75, 0.3543, 0.7727, 0.3149, 0.7955, 0.3543, 0.7727, 0.3149, 0.8182, 0.3149, 0.7955, 0.3543, 0.7955, 0.3543, 0.8182, 0.3149, 0.8409, 0.3543, 0.8182, 0.3149, 0.8636, 0.3149, 0.8409, 0.3543, 0.8409, 0.3543, 0.8636, 0.3149, 0.8864, 0.3543, 0.8636, 0.3149, 0.9091, 0.3149, 0.8864, 0.3543, 0.06818, 0.433, 0.1136, 0.433, 0.09091, 0.4724, 0.04545, 0.3937, 0.09091, 0.3937, 0.06818, 0.433, 0.1136, 0.433, 0.09091, 0.3937, 0.09091, 0.3937, 0.1136, 0.433, 0.06818, 0.433, 0.09091, 0.3937, 0.1136, 0.433, 0.7727, 0.1575, 0.7955, 0.1968, 0.7955, 0.1968, 0.7727, 0.1575, 0.2273, 0.3149, 0.2045, 0.2756, 0.2045, 0.2756, 0.2273, 0.3149, 0.9318, 0.1181, 0.8864, 0.1181, 0.8864, 0.1181, 0.9318, 0.1181, 0.06818, 0.3543, 0.1136, 0.3543, 0.1136, 0.3543, 0.06818, 0.3543, 0.1136, 0.3543, 0.1591, 0.3543, 0.1364, 0.3937, 0.02273, 0.3543, 0.04545, 0.3149, 0.06818, 0.3543, 0.04545, 0.3149, 0.09091, 0.3149, 0.06818, 0.3543, 0.06818, 0.3543, 0.09091, 0.3149, 0.1136, 0.3543, 0.09091, 0.3149, 0.1364, 0.3149, 0.1136, 0.3543, 0.1136, 0.3543, 0.1364, 0.3149, 0.1591, 0.3543, 0.1364, 0.3149, 0.1818, 0.3149, 0.1591, 0.3543, 0.9545, 0.2362, 0.9773, 0.1968, 0.9773, 0.1968, 0.9545, 0.2362, 0.3182, 0.1575, 0.2955, 0.1968, 0.2955, 0.1968, 0.3182, 0.1575, 0.2045, 0.3543, 0.25, 0.3543, 0.2273, 0.3937, 0.4545, 0.3937, 0.4773, 0.433, 0.4773, 0.433, 0.4545, 0.3937, 0.02273, 0.3543, 0.06818, 0.3543, 0.06818, 0.3543, 0.02273, 0.3543, 0.2273, 0.3937, 0.25, 0.3543, 0.2727, 0.3937, 0.25, 0.3543, 0.2955, 0.3543, 0.2727, 0.3937, 0.2727, 0.3937, 0.2955, 0.3543, 0.3182, 0.3937, 0.2955, 0.3543, 0.3409, 0.3543, 0.3182, 0.3937, 0.2045, 0.3543, 0.2273, 0.3149, 0.25, 0.3543, 0.2273, 0.3149, 0.2727, 0.3149, 0.25, 0.3543, 0.25, 0.3543, 0.2727, 0.3149, 0.2955, 0.3543, 0.2727, 0.3149, 0.3182, 0.3149, 0.2955, 0.3543, 0.2955, 0.3543, 0.3182, 0.3149, 0.3409, 0.3543, 0.3182, 0.3149, 0.3636, 0.3149, 0.3409, 0.3543, 0.3864, 0.2756, 0.4091, 0.3149, 0.3636, 0.3149, 0.4091, 0.2362, 0.4318, 0.2756, 0.3864, 0.2756, 0.6136, 0.2756, 0.6364, 0.3149, 0.6364, 0.3149, 0.6136, 0.2756, 0.3864, 0.2756, 0.4318, 0.2756, 0.4091, 0.3149, 0.4318, 0.2756, 0.4545, 0.3149, 0.4091, 0.3149, 0.4091, 0.2362, 0.4545, 0.2362, 0.4318, 0.2756, 0.4545, 0.2362, 0.4773, 0.2756, 0.4318, 0.2756, 0.4318, 0.2756, 0.4773, 0.2756, 0.4545, 0.3149, 0.4773, 0.2756, 0.5, 0.3149, 0.4545, 0.3149, 0.5909, 0.3149, 0.5455, 0.3149, 0.5455, 0.3149, 0.5909, 0.3149, 0.3636, 0.2362, 0.3864, 0.1968, 0.3864, 0.1968, 0.3636, 0.2362, 0.09091, 0.3937, 0.04545, 0.3937, 0.04545, 0.3937, 0.09091, 0.3937, 0.1364, 0.2362, 0.09091, 0.2362, 0.09091, 0.2362, 0.1364, 0.2362, 0.4773, 0.2756, 0.5227, 0.2756, 0.5, 0.3149, 0.5227, 0.2756, 0.5455, 0.3149, 0.5, 0.3149, 0.8864, 0.1181, 0.8409, 0.1181, 0.8409, 0.1181, 0.8864, 0.1181, 0.5909, 0.2362, 0.6136, 0.2756, 0.5682, 0.2756, 0.6136, 0.1968, 0.6364, 0.2362, 0.5909, 0.2362, 0.7727, 0.2362, 0.75, 0.1968, 0.75, 0.1968, 0.7727, 0.2362, 0.5227, 0.2756, 0.4773, 0.2756, 0.4773, 0.2756, 0.5227, 0.2756, 0.5909, 0.2362, 0.6364, 0.2362, 0.6136, 0.2756, 0.6364, 0.2362, 0.6591, 0.2756, 0.6136, 0.2756, 0.6136, 0.2756, 0.6591, 0.2756, 0.6364, 0.3149, 0.6591, 0.2756, 0.6818, 0.3149, 0.6364, 0.3149, 0.6136, 0.1968, 0.6591, 0.1968, 0.6364, 0.2362, 0.6591, 0.1968, 0.6818, 0.2362, 0.6364, 0.2362, 0.6364, 0.2362, 0.6818, 0.2362, 0.6591, 0.2756, 0.6818, 0.2362, 0.7045, 0.2756, 0.6591, 0.2756, 0.6591, 0.2756, 0.7045, 0.2756, 0.6818, 0.3149, 0.7045, 0.2756, 0.7273, 0.3149, 0.6818, 0.3149, 0.75, 0.2756, 0.7727, 0.3149, 0.7273, 0.3149, 0.7727, 0.2362, 0.7955, 0.2756, 0.75, 0.2756, 0.4091, 0.3937, 0.4545, 0.3937, 0.4545, 0.3937, 0.4091, 0.3937, 0.75, 0.2756, 0.7955, 0.2756, 0.7727, 0.3149, 0.7955, 0.2756, 0.8182, 0.3149, 0.7727, 0.3149, 0.06818, 0.1968, 0.1136, 0.1968, 0.1136, 0.1968, 0.06818, 0.1968, 0.4318, 0.1968, 0.4773, 0.1968, 0.4773, 0.1968, 0.4318, 0.1968, 0.7955, 0.2756, 0.8409, 0.2756, 0.8182, 0.3149, 0.8409, 0.2756, 0.8636, 0.3149, 0.8182, 0.3149, 0.7955, 0.1968, 0.8409, 0.1968, 0.8182, 0.2362, 0.8409, 0.1968, 0.8636, 0.2362, 0.8182, 0.2362, 0.09091, 0.2362, 0.06818, 0.2756, 0.06818, 0.2756, 0.09091, 0.2362, 0.6591, 0.1968, 0.6364, 0.1575, 0.6364, 0.1575, 0.6591, 0.1968, 0.8409, 0.2756, 0.8864, 0.2756, 0.8636, 0.3149, 0.8864, 0.2756, 0.9091, 0.3149, 0.8636, 0.3149, 0.02273, 0.2756, 0.04545, 0.3149, 0.0, 0.3149, 0.1591, 0.2756, 0.1364, 0.2362, 0.1364, 0.2362, 0.1591, 0.2756, 0.2045, 0.1181, 0.25, 0.1181, 0.25, 0.1181, 0.2045, 0.1181, 0.02273, 0.2756, 0.06818, 0.2756, 0.04545, 0.3149, 0.06818, 0.2756, 0.09091, 0.3149, 0.04545, 0.3149, 0.3864, 0.1968, 0.4318, 0.1968, 0.4318, 0.1968, 0.3864, 0.1968, 0.09091, 0.2362, 0.1136, 0.2756, 0.06818, 0.2756, 0.06818, 0.2756, 0.1136, 0.2756, 0.09091, 0.3149, 0.1136, 0.2756, 0.1364, 0.3149, 0.09091, 0.3149, 0.75, 0.1968, 0.7045, 0.1968, 0.7045, 0.1968, 0.75, 0.1968, 0.3182, 0.2362, 0.3636, 0.2362, 0.3636, 0.2362, 0.3182, 0.2362, 0.09091, 0.2362, 0.1364, 0.2362, 0.1136, 0.2756, 0.1364, 0.2362, 0.1591, 0.2756, 0.1136, 0.2756, 0.1136, 0.2756, 0.1591, 0.2756, 0.1364, 0.3149, 0.1591, 0.2756, 0.1818, 0.3149, 0.1364, 0.3149, 0.2045, 0.2756, 0.2273, 0.3149, 0.1818, 0.3149, 0.6136, 0.433, 0.6364, 0.4724, 0.6364, 0.4724, 0.6136, 0.433, 0.25, 0.1968, 0.2727, 0.2362, 0.2273, 0.2362, 0.7045, 0.1968, 0.6591, 0.1968, 0.6591, 0.1968, 0.7045, 0.1968, 0.4091, 0.2362, 0.3864, 0.2756, 0.3864, 0.2756, 0.4091, 0.2362, 0.2273, 0.2362, 0.2727, 0.2362, 0.25, 0.2756, 0.06818, 0.2756, 0.02273, 0.2756, 0.02273, 0.2756, 0.06818, 0.2756, 0.7955, 0.1181, 0.75, 0.1181, 0.75, 0.1181, 0.7955, 0.1181, 0.2955, 0.2756, 0.3182, 0.3149, 0.2727, 0.3149, 0.25, 0.1968, 0.2955, 0.1968, 0.2727, 0.2362, 0.2955, 0.1968, 0.3182, 0.2362, 0.2727, 0.2362, 0.4545, 0.2362, 0.4091, 0.2362, 0.4091, 0.2362, 0.4545, 0.2362, 0.3864, 0.2756, 0.3409, 0.2756, 0.3409, 0.2756, 0.3864, 0.2756, 0.2955, 0.2756, 0.3409, 0.2756, 0.3182, 0.3149, 0.3409, 0.2756, 0.3636, 0.3149, 0.3182, 0.3149, 0.25, 0.1968, 0.2273, 0.1575, 0.2273, 0.1575, 0.25, 0.1968, 0.4773, 0.2756, 0.4545, 0.2362, 0.4545, 0.2362, 0.4773, 0.2756, 0.4773, 0.1968, 0.5227, 0.1968, 0.5, 0.2362, 0.1364, 0.07873, 0.1818, 0.07873, 0.1818, 0.07873, 0.1364, 0.07873, 0.5455, 0.2362, 0.5909, 0.2362, 0.5682, 0.2756, 0.5, 0.2362, 0.5227, 0.1968, 0.5455, 0.2362, 0.5227, 0.1968, 0.5682, 0.1968, 0.5455, 0.2362, 0.5455, 0.2362, 0.5682, 0.1968, 0.5909, 0.2362, 0.5682, 0.1968, 0.6136, 0.1968, 0.5909, 0.2362, 0.4773, 0.1968, 0.5, 0.1575, 0.5227, 0.1968, 0.5682, 0.03937, 0.5455, 0.0, 0.5455, 0.0, 0.5682, 0.03937, 0.7955, 0.3543, 0.8409, 0.3543, 0.8409, 0.3543, 0.7955, 0.3543, 0.75, 0.1181, 0.7045, 0.1181, 0.7045, 0.1181, 0.75, 0.1181, 0.5455, 0.1575, 0.5909, 0.1575, 0.5909, 0.1575, 0.5455, 0.1575, 0.75, 0.3543, 0.7955, 0.3543, 0.7955, 0.3543, 0.75, 0.3543, 0.7045, 0.2756, 0.75, 0.2756, 0.7273, 0.3149, 0.6818, 0.2362, 0.7273, 0.2362, 0.7045, 0.2756, 0.6591, 0.1968, 0.7045, 0.1968, 0.6818, 0.2362, 0.7045, 0.2756, 0.7273, 0.2362, 0.75, 0.2756, 0.7273, 0.2362, 0.7727, 0.2362, 0.75, 0.2756, 0.6818, 0.2362, 0.7045, 0.1968, 0.7273, 0.2362, 0.7045, 0.1968, 0.75, 0.1968, 0.7273, 0.2362, 0.7273, 0.2362, 0.75, 0.1968, 0.7727, 0.2362, 0.1591, 0.1181, 0.1136, 0.1181, 0.1136, 0.1181, 0.1591, 0.1181, 0.8864, 0.2756, 0.8409, 0.2756, 0.8409, 0.2756, 0.8864, 0.2756, 0.8409, 0.3543, 0.8864, 0.3543, 0.8864, 0.3543, 0.8409, 0.3543, 0.6818, 0.1575, 0.7273, 0.1575, 0.7273, 0.1575, 0.6818, 0.1575, 0.5227, 0.1968, 0.5, 0.1575, 0.5, 0.1575, 0.5227, 0.1968, 0.1818, 0.07873, 0.2045, 0.1181, 0.2045, 0.1181, 0.1818, 0.07873, 0.7727, 0.1575, 0.8182, 0.1575, 0.7955, 0.1968, 0.8864, 0.2756, 0.9318, 0.2756, 0.9091, 0.3149, 0.8182, 0.3937, 0.7727, 0.3937, 0.7727, 0.3937, 0.8182, 0.3937, 0.8409, 0.1968, 0.8864, 0.1968, 0.8636, 0.2362, 0.8864, 0.2756, 0.9091, 0.2362, 0.9318, 0.2756, 0.7273, 0.1575, 0.7727, 0.1575, 0.7727, 0.1575, 0.7273, 0.1575, 0.1591, 0.1968, 0.1818, 0.2362, 0.1818, 0.2362, 0.1591, 0.1968, 0.8182, 0.2362, 0.8636, 0.2362, 0.8636, 0.2362, 0.8182, 0.2362, 0.8636, 0.3937, 0.8182, 0.3937, 0.8182, 0.3937, 0.8636, 0.3937, 0.9318, 0.1968, 0.9773, 0.1968, 0.9545, 0.2362, 0.8409, 0.1968, 0.8636, 0.1575, 0.8864, 0.1968, 0.8636, 0.1575, 0.9091, 0.1575, 0.8864, 0.1968, 0.8864, 0.1968, 0.9091, 0.1575, 0.9318, 0.1968, 0.9091, 0.1575, 0.9545, 0.1575, 0.9318, 0.1968, 0.9318, 0.1968, 0.9545, 0.1575, 0.9773, 0.1968, 0.9545, 0.1575, 1.0, 0.1575, 0.9773, 0.1968, 0.1591, 0.2756, 0.2045, 0.2756, 0.1818, 0.3149, 0.09091, 0.4724, 0.1136, 0.433, 0.1136, 0.433, 0.09091, 0.4724, 0.5909, 0.07873, 0.5682, 0.03937, 0.5682, 0.03937, 0.5909, 0.07873, 0.6818, 0.3149, 0.7045, 0.3543, 0.7045, 0.3543, 0.6818, 0.3149, 0.1818, 0.1575, 0.1591, 0.1181, 0.1591, 0.1181, 0.1818, 0.1575, 0.1818, 0.0, 0.1591, 0.03937, 0.1591, 0.03937, 0.1818, 0.0, 0.1591, 0.1968, 0.2045, 0.1968, 0.1818, 0.2362, 0.1818, 0.2362, 0.2045, 0.1968, 0.2273, 0.2362, 0.2045, 0.1968, 0.25, 0.1968, 0.2273, 0.2362, 0.1136, 0.1968, 0.1364, 0.1575, 0.1591, 0.1968, 0.1364, 0.1575, 0.1818, 0.1575, 0.1591, 0.1968, 0.1591, 0.1968, 0.1818, 0.1575, 0.2045, 0.1968, 0.1818, 0.1575, 0.2273, 0.1575, 0.2045, 0.1968, 0.2045, 0.1968, 0.2273, 0.1575, 0.25, 0.1968, 0.8409, 0.2756, 0.7955, 0.2756, 0.7955, 0.2756, 0.8409, 0.2756, 0.3409, 0.2756, 0.3864, 0.2756, 0.3636, 0.3149, 0.7045, 0.1181, 0.6818, 0.07873, 0.6818, 0.07873, 0.7045, 0.1181, 0.2955, 0.1968, 0.3409, 0.1968, 0.3182, 0.2362, 0.5455, 0.2362, 0.5682, 0.2756, 0.5682, 0.2756, 0.5455, 0.2362, 0.1136, 0.1968, 0.1591, 0.1968, 0.1591, 0.1968, 0.1136, 0.1968, 0.3182, 0.2362, 0.3409, 0.1968, 0.3636, 0.2362, 0.3409, 0.1968, 0.3864, 0.1968, 0.3636, 0.2362, 0.6364, 0.3149, 0.6818, 0.3149, 0.6818, 0.3149, 0.6364, 0.3149, 0.6591, 0.1181, 0.6818, 0.1575, 0.6818, 0.1575, 0.6591, 0.1181, 0.2955, 0.1968, 0.3182, 0.1575, 0.3409, 0.1968, 0.3182, 0.1575, 0.3636, 0.1575, 0.3409, 0.1968, 0.3409, 0.1968, 0.3636, 0.1575, 0.3864, 0.1968, 0.3636, 0.1575, 0.4091, 0.1575, 0.3864, 0.1968, 0.3864, 0.1968, 0.4091, 0.1575, 0.4318, 0.1968, 0.4091, 0.1575, 0.4545, 0.1575, 0.4318, 0.1968, 0.4773, 0.1181, 0.5, 0.1575, 0.4545, 0.1575, 0.5, 0.07873, 0.5227, 0.1181, 0.4773, 0.1181, 0.6136, 0.3543, 0.5909, 0.3149, 0.5909, 0.3149, 0.6136, 0.3543, 0.4773, 0.1181, 0.5227, 0.1181, 0.5, 0.1575, 0.5682, 0.1968, 0.5227, 0.1968, 0.5227, 0.1968, 0.5682, 0.1968, 0.5909, 0.1575, 0.6136, 0.1181, 0.6136, 0.1181, 0.5909, 0.1575, 0.1818, 0.2362, 0.2273, 0.2362, 0.2273, 0.2362, 0.1818, 0.2362, 0.6818, 0.3937, 0.6591, 0.3543, 0.6591, 0.3543, 0.6818, 0.3937, 0.5682, 0.1181, 0.5909, 0.1575, 0.5455, 0.1575, 0.5227, 0.03937, 0.5682, 0.03937, 0.5455, 0.07873, 0.5682, 0.03937, 0.5909, 0.07873, 0.5455, 0.07873, 0.5455, 0.07873, 0.5909, 0.07873, 0.5682, 0.1181, 0.5909, 0.07873, 0.6136, 0.1181, 0.5682, 0.1181, 0.5682, 0.1181, 0.6136, 0.1181, 0.5909, 0.1575, 0.6136, 0.1968, 0.5682, 0.1968, 0.5682, 0.1968, 0.6136, 0.1968, 0.2955, 0.1181, 0.3409, 0.1181, 0.3409, 0.1181, 0.2955, 0.1181, 0.6818, 0.07873, 0.7045, 0.1181, 0.6591, 0.1181, 0.2045, 0.2756, 0.1591, 0.2756, 0.1591, 0.2756, 0.2045, 0.2756, 0.6591, 0.1181, 0.7045, 0.1181, 0.6818, 0.1575, 0.7045, 0.1181, 0.7273, 0.1575, 0.6818, 0.1575, 0.5, 0.2362, 0.5455, 0.2362, 0.5455, 0.2362, 0.5, 0.2362, 0.7955, 0.1968, 0.8182, 0.2362, 0.8182, 0.2362, 0.7955, 0.1968, 0.7045, 0.1181, 0.75, 0.1181, 0.7273, 0.1575, 0.75, 0.1181, 0.7727, 0.1575, 0.7273, 0.1575, 0.7955, 0.2756, 0.7727, 0.2362, 0.7727, 0.2362, 0.7955, 0.2756, 0.5682, 0.1181, 0.5455, 0.1575, 0.5455, 0.1575, 0.5682, 0.1181, 0.3409, 0.2756, 0.2955, 0.2756, 0.2955, 0.2756, 0.3409, 0.2756, 0.3636, 0.1575, 0.3182, 0.1575, 0.3182, 0.1575, 0.3636, 0.1575, 0.75, 0.1181, 0.7955, 0.1181, 0.7727, 0.1575, 0.7955, 0.1181, 0.8182, 0.1575, 0.7727, 0.1575, 0.8409, 0.1181, 0.8636, 0.1575, 0.8182, 0.1575, 0.2727, 0.3149, 0.2273, 0.3149, 0.2273, 0.3149, 0.2727, 0.3149, 0.6591, 0.3543, 0.6136, 0.3543, 0.6136, 0.3543, 0.6591, 0.3543, 0.8409, 0.1181, 0.8864, 0.1181, 0.8636, 0.1575, 0.8864, 0.1181, 0.9091, 0.1575, 0.8636, 0.1575, 0.2273, 0.3937, 0.2727, 0.3937, 0.2727, 0.3937, 0.2273, 0.3937, 0.2727, 0.2362, 0.3182, 0.2362, 0.3182, 0.2362, 0.2727, 0.2362, 0.8864, 0.1181, 0.9318, 0.1181, 0.9091, 0.1575, 0.9318, 0.1181, 0.9545, 0.1575, 0.9091, 0.1575, 0.2727, 0.3937, 0.3182, 0.3937, 0.3182, 0.3937, 0.2727, 0.3937, 0.9318, 0.03937, 0.9545, 0.07873, 0.9091, 0.07873, 0.9318, 0.1968, 0.9545, 0.2362, 0.9545, 0.2362, 0.9318, 0.1968, 0.3409, 0.1181, 0.3636, 0.07873, 0.3636, 0.07873, 0.3409, 0.1181, 0.9318, 0.1181, 0.9773, 0.1181, 0.9545, 0.1575, 0.9773, 0.1181, 1.0, 0.1575, 0.9545, 0.1575, 0.4091, 0.1575, 0.4318, 0.1181, 0.4545, 0.1575, 0.3636, 0.1575, 0.3864, 0.1181, 0.4091, 0.1575, 0.5, 0.1575, 0.5227, 0.1181, 0.5227, 0.1181, 0.5, 0.1575, 0.4091, 0.1575, 0.3864, 0.1181, 0.4318, 0.1181, 0.3864, 0.1181, 0.4091, 0.07873, 0.4318, 0.1181, 0.2955, 0.1968, 0.25, 0.1968, 0.25, 0.1968, 0.2955, 0.1968, 0.2273, 0.1575, 0.1818, 0.1575, 0.1818, 0.1575, 0.2273, 0.1575, 0.2955, 0.2756, 0.2727, 0.3149, 0.2727, 0.3149, 0.2955, 0.2756, 0.3636, 0.07873, 0.3864, 0.03937, 0.3864, 0.03937, 0.3636, 0.07873, 0.8636, 0.2362, 0.8864, 0.1968, 0.8864, 0.1968, 0.8636, 0.2362, 0.2955, 0.1181, 0.3182, 0.07873, 0.3409, 0.1181, 0.3409, 0.1181, 0.3182, 0.07873, 0.3636, 0.07873, 0.3182, 0.07873, 0.3409, 0.03937, 0.3636, 0.07873, 0.3636, 0.07873, 0.3409, 0.03937, 0.3864, 0.03937, 0.3409, 0.03937, 0.3636, 0.0, 0.3864, 0.03937, 0.1136, 0.1181, 0.1364, 0.1575, 0.09091, 0.1575, 0.6364, 0.1575, 0.6136, 0.1968, 0.6136, 0.1968, 0.6364, 0.1575, 0.1591, 0.03937, 0.1818, 0.07873, 0.1364, 0.07873, 0.1136, 0.1181, 0.1591, 0.1181, 0.1364, 0.1575, 0.1591, 0.1181, 0.1818, 0.1575, 0.1364, 0.1575, 0.5455, 0.07873, 0.5682, 0.1181, 0.5682, 0.1181, 0.5455, 0.07873, 0.3864, 0.1181, 0.3636, 0.1575, 0.3636, 0.1575, 0.3864, 0.1181, 0.9318, 0.2756, 0.9091, 0.2362, 0.9091, 0.2362, 0.9318, 0.2756, 0.4773, 0.1968, 0.5, 0.2362, 0.5, 0.2362, 0.4773, 0.1968, 0.1591, 0.03937, 0.2045, 0.03937, 0.1818, 0.07873, 0.2045, 0.03937, 0.2273, 0.07873, 0.1818, 0.07873, 0.1818, 0.07873, 0.2273, 0.07873, 0.2045, 0.1181, 0.2273, 0.07873, 0.25, 0.1181, 0.2045, 0.1181, 0.5227, 0.03937, 0.5455, 0.07873, 0.5455, 0.07873, 0.5227, 0.03937, 0.25, 0.2756, 0.2727, 0.2362, 0.2727, 0.2362, 0.25, 0.2756, 0.2727, 0.1575, 0.2955, 0.1181, 0.3182, 0.1575, 0.9091, 0.0, 0.9318, 0.03937, 0.8864, 0.03937, 0.7273, 0.0, 0.75, 0.03937, 0.7045, 0.03937, 0.2727, 0.1575, 0.3182, 0.1575, 0.2955, 0.1968, 0.6364, 0.1575, 0.6818, 0.1575, 0.6591, 0.1968, 0.2727, 0.1575, 0.2955, 0.1968, 0.25, 0.1968, 0.4318, 0.433, 0.4773, 0.433, 0.4545, 0.4724, 0.4091, 0.3937, 0.4545, 0.3937, 0.4318, 0.433, 0.4318, 0.433, 0.4545, 0.3937, 0.4773, 0.433, 0.6591, 0.3543, 0.7045, 0.3543, 0.6818, 0.3937, 0.5909, 0.3149, 0.6364, 0.3149, 0.6136, 0.3543, 0.6136, 0.3543, 0.6364, 0.3149, 0.6591, 0.3543, 0.6364, 0.3149, 0.6818, 0.3149, 0.6591, 0.3543, 0.6591, 0.3543, 0.6818, 0.3149, 0.7045, 0.3543, 0.75, 0.3543, 0.7955, 0.3543, 0.7727, 0.3937, 0.7727, 0.3937, 0.7955, 0.3543, 0.8182, 0.3937, 0.7955, 0.3543, 0.8409, 0.3543, 0.8182, 0.3937, 0.8182, 0.3937, 0.8409, 0.3543, 0.8636, 0.3937, 0.8409, 0.3543, 0.8864, 0.3543, 0.8636, 0.3937, 0.02273, 0.3543, 0.06818, 0.3543, 0.04545, 0.3937, 0.09091, 0.3937, 0.1364, 0.3937, 0.1136, 0.433, 0.04545, 0.3937, 0.06818, 0.3543, 0.09091, 0.3937, 0.06818, 0.3543, 0.1136, 0.3543, 0.09091, 0.3937, 0.09091, 0.3937, 0.1136, 0.3543, 0.1364, 0.3937, 0.25, 0.433, 0.2955, 0.433, 0.2727, 0.4724, 0.2273, 0.3937, 0.2727, 0.3937, 0.25, 0.433, 0.25, 0.433, 0.2727, 0.3937, 0.2955, 0.433, 0.2727, 0.3937, 0.3182, 0.3937, 0.2955, 0.433, 0.4318, 0.1968, 0.4545, 0.2362, 0.4091, 0.2362, 0.4318, 0.1968, 0.4773, 0.1968, 0.4545, 0.2362, 0.4773, 0.1968, 0.5, 0.2362, 0.4545, 0.2362, 0.4545, 0.2362, 0.5, 0.2362, 0.4773, 0.2756, 0.5, 0.2362, 0.5227, 0.2756, 0.4773, 0.2756, 0.5682, 0.2756, 0.5909, 0.3149, 0.5455, 0.3149, 0.5682, 0.2756, 0.6136, 0.2756, 0.5909, 0.3149, 0.6136, 0.2756, 0.6364, 0.3149, 0.5909, 0.3149, 0.7955, 0.1968, 0.8182, 0.2362, 0.7727, 0.2362, 0.7727, 0.2362, 0.8182, 0.2362, 0.7955, 0.2756, 0.8182, 0.2362, 0.8409, 0.2756, 0.7955, 0.2756, 0.8182, 0.2362, 0.8636, 0.2362, 0.8409, 0.2756, 0.8636, 0.2362, 0.8864, 0.2756, 0.8409, 0.2756, 0.04545, 0.2362, 0.06818, 0.2756, 0.02273, 0.2756, 0.06818, 0.1968, 0.09091, 0.2362, 0.04545, 0.2362, 0.04545, 0.2362, 0.09091, 0.2362, 0.06818, 0.2756, 0.06818, 0.1968, 0.1136, 0.1968, 0.09091, 0.2362, 0.1136, 0.1968, 0.1364, 0.2362, 0.09091, 0.2362, 0.2273, 0.2362, 0.25, 0.2756, 0.2045, 0.2756, 0.2045, 0.2756, 0.25, 0.2756, 0.2273, 0.3149, 0.25, 0.2756, 0.2727, 0.3149, 0.2273, 0.3149, 0.2727, 0.2362, 0.2955, 0.2756, 0.25, 0.2756, 0.25, 0.2756, 0.2955, 0.2756, 0.2727, 0.3149, 0.2727, 0.2362, 0.3182, 0.2362, 0.2955, 0.2756, 0.3182, 0.2362, 0.3409, 0.2756, 0.2955, 0.2756, 0.5227, 0.2756, 0.5682, 0.2756, 0.5455, 0.3149, 0.5, 0.2362, 0.5455, 0.2362, 0.5227, 0.2756, 0.5227, 0.2756, 0.5455, 0.2362, 0.5682, 0.2756, 0.5, 0.1575, 0.5455, 0.1575, 0.5227, 0.1968, 0.5227, 0.1968, 0.5455, 0.1575, 0.5682, 0.1968, 0.5455, 0.1575, 0.5909, 0.1575, 0.5682, 0.1968, 0.5682, 0.1968, 0.5909, 0.1575, 0.6136, 0.1968, 0.5909, 0.1575, 0.6364, 0.1575, 0.6136, 0.1968, 0.75, 0.1968, 0.7955, 0.1968, 0.7727, 0.2362, 0.6591, 0.1968, 0.6818, 0.1575, 0.7045, 0.1968, 0.6818, 0.1575, 0.7273, 0.1575, 0.7045, 0.1968, 0.7045, 0.1968, 0.7273, 0.1575, 0.75, 0.1968, 0.7273, 0.1575, 0.7727, 0.1575, 0.75, 0.1968, 0.75, 0.1968, 0.7727, 0.1575, 0.7955, 0.1968, 0.8636, 0.2362, 0.9091, 0.2362, 0.8864, 0.2756, 0.9091, 0.2362, 0.9545, 0.2362, 0.9318, 0.2756, 0.8636, 0.2362, 0.8864, 0.1968, 0.9091, 0.2362, 0.8864, 0.1968, 0.9318, 0.1968, 0.9091, 0.2362, 0.9091, 0.2362, 0.9318, 0.1968, 0.9545, 0.2362, 0.1364, 0.2362, 0.1818, 0.2362, 0.1591, 0.2756, 0.1136, 0.1968, 0.1591, 0.1968, 0.1364, 0.2362, 0.1591, 0.2756, 0.1818, 0.2362, 0.2045, 0.2756, 0.1818, 0.2362, 0.2273, 0.2362, 0.2045, 0.2756, 0.1364, 0.2362, 0.1591, 0.1968, 0.1818, 0.2362, 0.2273, 0.1575, 0.2727, 0.1575, 0.25, 0.1968, 0.3182, 0.2362, 0.3636, 0.2362, 0.3409, 0.2756, 0.3409, 0.2756, 0.3636, 0.2362, 0.3864, 0.2756, 0.3636, 0.2362, 0.4091, 0.2362, 0.3864, 0.2756, 0.3636, 0.2362, 0.3864, 0.1968, 0.4091, 0.2362, 0.3864, 0.1968, 0.4318, 0.1968, 0.4091, 0.2362, 0.5227, 0.03937, 0.5455, 0.07873, 0.5, 0.07873, 0.5227, 0.1181, 0.5455, 0.1575, 0.5, 0.1575, 0.5, 0.07873, 0.5455, 0.07873, 0.5227, 0.1181, 0.5455, 0.07873, 0.5682, 0.1181, 0.5227, 0.1181, 0.5227, 0.1181, 0.5682, 0.1181, 0.5455, 0.1575, 0.6136, 0.1181, 0.6364, 0.1575, 0.5909, 0.1575, 0.6591, 0.1181, 0.6818, 0.1575, 0.6364, 0.1575, 0.7045, 0.03937, 0.7273, 0.07873, 0.6818, 0.07873, 0.6818, 0.07873, 0.7273, 0.07873, 0.7045, 0.1181, 0.7273, 0.07873, 0.75, 0.1181, 0.7045, 0.1181, 0.7045, 0.03937, 0.75, 0.03937, 0.7273, 0.07873, 0.75, 0.03937, 0.7727, 0.07873, 0.7273, 0.07873, 0.7273, 0.07873, 0.7727, 0.07873, 0.75, 0.1181, 0.7727, 0.07873, 0.7955, 0.1181, 0.75, 0.1181, 0.8636, 0.07873, 0.8864, 0.1181, 0.8409, 0.1181, 0.8864, 0.03937, 0.9091, 0.07873, 0.8636, 0.07873, 0.8636, 0.07873, 0.9091, 0.07873, 0.8864, 0.1181, 0.9091, 0.07873, 0.9318, 0.1181, 0.8864, 0.1181, 0.8864, 0.03937, 0.9318, 0.03937, 0.9091, 0.07873, 0.9091, 0.07873, 0.9545, 0.07873, 0.9318, 0.1181, 0.9545, 0.07873, 0.9773, 0.1181, 0.9318, 0.1181, 0.3182, 0.1575, 0.3409, 0.1181, 0.3636, 0.1575, 0.3636, 0.1575, 0.3409, 0.1181, 0.3864, 0.1181, 0.3409, 0.1181, 0.3636, 0.07873, 0.3864, 0.1181, 0.3864, 0.1181, 0.3636, 0.07873, 0.4091, 0.07873, 0.3636, 0.07873, 0.3864, 0.03937, 0.4091, 0.07873, 0.3182, 0.1575, 0.2955, 0.1181, 0.3409, 0.1181, 0.1364, 0.07873, 0.1591, 0.1181, 0.1136, 0.1181, 0.1364, 0.07873, 0.1818, 0.07873, 0.1591, 0.1181, 0.1818, 0.07873, 0.2045, 0.1181, 0.1591, 0.1181, 0.1591, 0.1181, 0.2045, 0.1181, 0.1818, 0.1575, 0.2045, 0.1181, 0.2273, 0.1575, 0.1818, 0.1575, 0.2045, 0.1181, 0.25, 0.1181, 0.2273, 0.1575, 0.25, 0.1181, 0.2727, 0.1575, 0.2273, 0.1575, 0.4091, 0.2362, 0.4318, 0.2756, 0.3864, 0.2756, 0.4091, 0.2362, 0.4545, 0.2362, 0.4318, 0.2756, 0.4545, 0.2362, 0.4773, 0.2756, 0.4318, 0.2756, 0.4545, 0.2362, 0.5, 0.2362, 0.4773, 0.2756, 0.5, 0.2362, 0.5227, 0.2756, 0.4773, 0.2756, 0.5909, 0.2362, 0.6136, 0.2756, 0.5682, 0.2756, 0.5909, 0.2362, 0.6364, 0.2362, 0.6136, 0.2756, 0.6364, 0.2362, 0.6591, 0.2756, 0.6136, 0.2756, 0.6364, 0.2362, 0.6818, 0.2362, 0.6591, 0.2756, 0.6818, 0.2362, 0.7045, 0.2756, 0.6591, 0.2756, 0.7727, 0.2362, 0.7955, 0.2756, 0.75, 0.2756, 0.7727, 0.2362, 0.8182, 0.2362, 0.7955, 0.2756, 0.8182, 0.2362, 0.8409, 0.2756, 0.7955, 0.2756, 0.8182, 0.2362, 0.8636, 0.2362, 0.8409, 0.2756, 0.8636, 0.2362, 0.8864, 0.2756, 0.8409, 0.2756, 0.04545, 0.2362, 0.06818, 0.2756, 0.02273, 0.2756, 0.04545, 0.2362, 0.09091, 0.2362, 0.06818, 0.2756, 0.09091, 0.2362, 0.1136, 0.2756, 0.06818, 0.2756, 0.09091, 0.2362, 0.1364, 0.2362, 0.1136, 0.2756, 0.1364, 0.2362, 0.1591, 0.2756, 0.1136, 0.2756, 0.2273, 0.2362, 0.25, 0.2756, 0.2045, 0.2756, 0.2273, 0.2362, 0.2727, 0.2362, 0.25, 0.2756, 0.2727, 0.2362, 0.2955, 0.2756, 0.25, 0.2756, 0.2727, 0.2362, 0.3182, 0.2362, 0.2955, 0.2756, 0.3182, 0.2362, 0.3409, 0.2756, 0.2955, 0.2756, 0.5, 0.2362, 0.5455, 0.2362, 0.5227, 0.2756, 0.5227, 0.2756, 0.5455, 0.2362, 0.5682, 0.2756, 0.5455, 0.2362, 0.5909, 0.2362, 0.5682, 0.2756, 0.6818, 0.2362, 0.7273, 0.2362, 0.7045, 0.2756, 0.7045, 0.2756, 0.7273, 0.2362, 0.75, 0.2756, 0.7273, 0.2362, 0.7727, 0.2362, 0.75, 0.2756, 0.8636, 0.2362, 0.9091, 0.2362, 0.8864, 0.2756, 0.8864, 0.2756, 0.9091, 0.2362, 0.9318, 0.2756, 0.9091, 0.2362, 0.9545, 0.2362, 0.9318, 0.2756, 0.1364, 0.2362, 0.1818, 0.2362, 0.1591, 0.2756, 0.1591, 0.2756, 0.1818, 0.2362, 0.2045, 0.2756, 0.1818, 0.2362, 0.2273, 0.2362, 0.2045, 0.2756, 0.3182, 0.2362, 0.3636, 0.2362, 0.3409, 0.2756, 0.3409, 0.2756, 0.3636, 0.2362, 0.3864, 0.2756, 0.3636, 0.2362, 0.4091, 0.2362, 0.3864, 0.2756, 0.4091, 0.2362, 0.3864, 0.2756, 0.4318, 0.2756, 0.4091, 0.2362, 0.4318, 0.2756, 0.4545, 0.2362, 0.4545, 0.2362, 0.4318, 0.2756, 0.4773, 0.2756, 0.4545, 0.2362, 0.4773, 0.2756, 0.5, 0.2362, 0.5, 0.2362, 0.4773, 0.2756, 0.5227, 0.2756, 0.5909, 0.2362, 0.5682, 0.2756, 0.6136, 0.2756, 0.5909, 0.2362, 0.6136, 0.2756, 0.6364, 0.2362, 0.6364, 0.2362, 0.6136, 0.2756, 0.6591, 0.2756, 0.6364, 0.2362, 0.6591, 0.2756, 0.6818, 0.2362, 0.6818, 0.2362, 0.6591, 0.2756, 0.7045, 0.2756, 0.7727, 0.2362, 0.75, 0.2756, 0.7955, 0.2756, 0.7727, 0.2362, 0.7955, 0.2756, 0.8182, 0.2362, 0.8182, 0.2362, 0.7955, 0.2756, 0.8409, 0.2756, 0.8182, 0.2362, 0.8409, 0.2756, 0.8636, 0.2362, 0.8636, 0.2362, 0.8409, 0.2756, 0.8864, 0.2756, 0.04545, 0.2362, 0.02273, 0.2756, 0.06818, 0.2756, 0.04545, 0.2362, 0.06818, 0.2756, 0.09091, 0.2362, 0.09091, 0.2362, 0.06818, 0.2756, 0.1136, 0.2756, 0.09091, 0.2362, 0.1136, 0.2756, 0.1364, 0.2362, 0.1364, 0.2362, 0.1136, 0.2756, 0.1591, 0.2756, 0.2273, 0.2362, 0.2045, 0.2756, 0.25, 0.2756, 0.2273, 0.2362, 0.25, 0.2756, 0.2727, 0.2362, 0.2727, 0.2362, 0.25, 0.2756, 0.2955, 0.2756, 0.2727, 0.2362, 0.2955, 0.2756, 0.3182, 0.2362, 0.3182, 0.2362, 0.2955, 0.2756, 0.3409, 0.2756, 0.5, 0.2362, 0.5227, 0.2756, 0.5455, 0.2362, 0.5227, 0.2756, 0.5682, 0.2756, 0.5455, 0.2362, 0.5455, 0.2362, 0.5682, 0.2756, 0.5909, 0.2362, 0.6818, 0.2362, 0.7045, 0.2756, 0.7273, 0.2362, 0.7045, 0.2756, 0.75, 0.2756, 0.7273, 0.2362, 0.7273, 0.2362, 0.75, 0.2756, 0.7727, 0.2362, 0.8636, 0.2362, 0.8864, 0.2756, 0.9091, 0.2362, 0.8864, 0.2756, 0.9318, 0.2756, 0.9091, 0.2362, 0.9091, 0.2362, 0.9318, 0.2756, 0.9545, 0.2362, 0.1364, 0.2362, 0.1591, 0.2756, 0.1818, 0.2362, 0.1591, 0.2756, 0.2045, 0.2756, 0.1818, 0.2362, 0.1818, 0.2362, 0.2045, 0.2756, 0.2273, 0.2362, 0.3182, 0.2362, 0.3409, 0.2756, 0.3636, 0.2362, 0.3409, 0.2756, 0.3864, 0.2756, 0.3636, 0.2362, 0.3636, 0.2362, 0.3864, 0.2756, 0.4091, 0.2362, 0.4091, 0.2362, 0.3864, 0.2756, 0.4318, 0.2756, 0.4091, 0.2362, 0.4318, 0.2756, 0.4545, 0.2362, 0.4545, 0.2362, 0.4318, 0.2756, 0.4773, 0.2756, 0.4545, 0.2362, 0.4773, 0.2756, 0.5, 0.2362, 0.5, 0.2362, 0.4773, 0.2756, 0.5227, 0.2756, 0.5909, 0.2362, 0.5682, 0.2756, 0.6136, 0.2756, 0.5909, 0.2362, 0.6136, 0.2756, 0.6364, 0.2362, 0.6364, 0.2362, 0.6136, 0.2756, 0.6591, 0.2756, 0.6364, 0.2362, 0.6591, 0.2756, 0.6818, 0.2362, 0.6818, 0.2362, 0.6591, 0.2756, 0.7045, 0.2756, 0.7727, 0.2362, 0.75, 0.2756, 0.7955, 0.2756, 0.7727, 0.2362, 0.7955, 0.2756, 0.8182, 0.2362, 0.8182, 0.2362, 0.7955, 0.2756, 0.8409, 0.2756, 0.8182, 0.2362, 0.8409, 0.2756, 0.8636, 0.2362, 0.8636, 0.2362, 0.8409, 0.2756, 0.8864, 0.2756, 0.04545, 0.2362, 0.02273, 0.2756, 0.06818, 0.2756, 0.04545, 0.2362, 0.06818, 0.2756, 0.09091, 0.2362, 0.09091, 0.2362, 0.06818, 0.2756, 0.1136, 0.2756, 0.09091, 0.2362, 0.1136, 0.2756, 0.1364, 0.2362, 0.1364, 0.2362, 0.1136, 0.2756, 0.1591, 0.2756, 0.2273, 0.2362, 0.2045, 0.2756, 0.25, 0.2756, 0.2273, 0.2362, 0.25, 0.2756, 0.2727, 0.2362, 0.2727, 0.2362, 0.25, 0.2756, 0.2955, 0.2756, 0.2727, 0.2362, 0.2955, 0.2756, 0.3182, 0.2362, 0.3182, 0.2362, 0.2955, 0.2756, 0.3409, 0.2756, 0.5, 0.2362, 0.5227, 0.2756, 0.5455, 0.2362, 0.5227, 0.2756, 0.5682, 0.2756, 0.5455, 0.2362, 0.5455, 0.2362, 0.5682, 0.2756, 0.5909, 0.2362, 0.6818, 0.2362, 0.7045, 0.2756, 0.7273, 0.2362, 0.7045, 0.2756, 0.75, 0.2756, 0.7273, 0.2362, 0.7273, 0.2362, 0.75, 0.2756, 0.7727, 0.2362, 0.8636, 0.2362, 0.8864, 0.2756, 0.9091, 0.2362, 0.8864, 0.2756, 0.9318, 0.2756, 0.9091, 0.2362, 0.9091, 0.2362, 0.9318, 0.2756, 0.9545, 0.2362, 0.1364, 0.2362, 0.1591, 0.2756, 0.1818, 0.2362, 0.1591, 0.2756, 0.2045, 0.2756, 0.1818, 0.2362, 0.1818, 0.2362, 0.2045, 0.2756, 0.2273, 0.2362, 0.3182, 0.2362, 0.3409, 0.2756, 0.3636, 0.2362, 0.3409, 0.2756, 0.3864, 0.2756, 0.3636, 0.2362, 0.3636, 0.2362, 0.3864, 0.2756, 0.4091, 0.2362, 0.4091, 0.2362, 0.4318, 0.2756, 0.3864, 0.2756, 0.4091, 0.2362, 0.4545, 0.2362, 0.4318, 0.2756, 0.4545, 0.2362, 0.4773, 0.2756, 0.4318, 0.2756, 0.4545, 0.2362, 0.5, 0.2362, 0.4773, 0.2756, 0.5, 0.2362, 0.5227, 0.2756, 0.4773, 0.2756, 0.5909, 0.2362, 0.6136, 0.2756, 0.5682, 0.2756, 0.5909, 0.2362, 0.6364, 0.2362, 0.6136, 0.2756, 0.6364, 0.2362, 0.6591, 0.2756, 0.6136, 0.2756, 0.6364, 0.2362, 0.6818, 0.2362, 0.6591, 0.2756, 0.6818, 0.2362, 0.7045, 0.2756, 0.6591, 0.2756, 0.7727, 0.2362, 0.7955, 0.2756, 0.75, 0.2756, 0.7727, 0.2362, 0.8182, 0.2362, 0.7955, 0.2756, 0.8182, 0.2362, 0.8409, 0.2756, 0.7955, 0.2756, 0.8182, 0.2362, 0.8636, 0.2362, 0.8409, 0.2756, 0.8636, 0.2362, 0.8864, 0.2756, 0.8409, 0.2756, 0.04545, 0.2362, 0.06818, 0.2756, 0.02273, 0.2756, 0.04545, 0.2362, 0.09091, 0.2362, 0.06818, 0.2756, 0.09091, 0.2362, 0.1136, 0.2756, 0.06818, 0.2756, 0.09091, 0.2362, 0.1364, 0.2362, 0.1136, 0.2756, 0.1364, 0.2362, 0.1591, 0.2756, 0.1136, 0.2756, 0.2273, 0.2362, 0.25, 0.2756, 0.2045, 0.2756, 0.2273, 0.2362, 0.2727, 0.2362, 0.25, 0.2756, 0.2727, 0.2362, 0.2955, 0.2756, 0.25, 0.2756, 0.2727, 0.2362, 0.3182, 0.2362, 0.2955, 0.2756, 0.3182, 0.2362, 0.3409, 0.2756, 0.2955, 0.2756, 0.5, 0.2362, 0.5455, 0.2362, 0.5227, 0.2756, 0.5227, 0.2756, 0.5455, 0.2362, 0.5682, 0.2756, 0.5455, 0.2362, 0.5909, 0.2362, 0.5682, 0.2756, 0.6818, 0.2362, 0.7273, 0.2362, 0.7045, 0.2756, 0.7045, 0.2756, 0.7273, 0.2362, 0.75, 0.2756, 0.7273, 0.2362, 0.7727, 0.2362, 0.75, 0.2756, 0.8636, 0.2362, 0.9091, 0.2362, 0.8864, 0.2756, 0.8864, 0.2756, 0.9091, 0.2362, 0.9318, 0.2756, 0.9091, 0.2362, 0.9545, 0.2362, 0.9318, 0.2756, 0.1364, 0.2362, 0.1818, 0.2362, 0.1591, 0.2756, 0.1591, 0.2756, 0.1818, 0.2362, 0.2045, 0.2756, 0.1818, 0.2362, 0.2273, 0.2362, 0.2045, 0.2756, 0.3182, 0.2362, 0.3636, 0.2362, 0.3409, 0.2756, 0.3409, 0.2756, 0.3636, 0.2362, 0.3864, 0.2756, 0.3636, 0.2362, 0.4091, 0.2362, 0.3864, 0.2756, 0.3864, 0.2756, 0.4318, 0.2756, 0.4318, 0.2756, 0.3864, 0.2756, 0.4318, 0.2756, 0.4773, 0.2756, 0.4773, 0.2756, 0.4318, 0.2756, 0.4773, 0.2756, 0.5227, 0.2756, 0.5227, 0.2756, 0.4773, 0.2756, 0.5682, 0.2756, 0.6136, 0.2756, 0.6136, 0.2756, 0.5682, 0.2756, 0.6136, 0.2756, 0.6591, 0.2756, 0.6591, 0.2756, 0.6136, 0.2756, 0.6591, 0.2756, 0.7045, 0.2756, 0.7045, 0.2756, 0.6591, 0.2756, 0.75, 0.2756, 0.7955, 0.2756, 0.7955, 0.2756, 0.75, 0.2756, 0.7955, 0.2756, 0.8409, 0.2756, 0.8409, 0.2756, 0.7955, 0.2756, 0.8409, 0.2756, 0.8864, 0.2756, 0.8864, 0.2756, 0.8409, 0.2756, 0.02273, 0.2756, 0.06818, 0.2756, 0.06818, 0.2756, 0.02273, 0.2756, 0.06818, 0.2756, 0.1136, 0.2756, 0.1136, 0.2756, 0.06818, 0.2756, 0.1136, 0.2756, 0.1591, 0.2756, 0.1591, 0.2756, 0.1136, 0.2756, 0.2045, 0.2756, 0.25, 0.2756, 0.25, 0.2756, 0.2045, 0.2756, 0.25, 0.2756, 0.2955, 0.2756, 0.2955, 0.2756, 0.25, 0.2756, 0.2955, 0.2756, 0.3409, 0.2756, 0.3409, 0.2756, 0.2955, 0.2756, 0.5227, 0.2756, 0.5682, 0.2756, 0.5682, 0.2756, 0.5227, 0.2756, 0.7045, 0.2756, 0.75, 0.2756, 0.75, 0.2756, 0.7045, 0.2756, 0.8864, 0.2756, 0.9318, 0.2756, 0.9318, 0.2756, 0.8864, 0.2756, 0.1591, 0.2756, 0.2045, 0.2756, 0.2045, 0.2756, 0.1591, 0.2756, 0.3409, 0.2756, 0.3864, 0.2756, 0.3864, 0.2756, 0.3409, 0.2756, 0.4318, 0.2756, 0.3864, 0.2756, 0.3864, 0.2756, 0.4318, 0.2756, 0.4773, 0.2756, 0.4318, 0.2756, 0.4318, 0.2756, 0.4773, 0.2756, 0.5227, 0.2756, 0.4773, 0.2756, 0.4773, 0.2756, 0.5227, 0.2756, 0.6136, 0.2756, 0.5682, 0.2756, 0.5682, 0.2756, 0.6136, 0.2756, 0.6591, 0.2756, 0.6136, 0.2756, 0.6136, 0.2756, 0.6591, 0.2756, 0.7045, 0.2756, 0.6591, 0.2756, 0.6591, 0.2756, 0.7045, 0.2756, 0.7955, 0.2756, 0.75, 0.2756, 0.75, 0.2756, 0.7955, 0.2756, 0.8409, 0.2756, 0.7955, 0.2756, 0.7955, 0.2756, 0.8409, 0.2756, 0.8864, 0.2756, 0.8409, 0.2756, 0.8409, 0.2756, 0.8864, 0.2756, 0.06818, 0.2756, 0.02273, 0.2756, 0.02273, 0.2756, 0.06818, 0.2756, 0.1136, 0.2756, 0.06818, 0.2756, 0.06818, 0.2756, 0.1136, 0.2756, 0.1591, 0.2756, 0.1136, 0.2756, 0.1136, 0.2756, 0.1591, 0.2756, 0.25, 0.2756, 0.2045, 0.2756, 0.2045, 0.2756, 0.25, 0.2756, 0.2955, 0.2756, 0.25, 0.2756, 0.25, 0.2756, 0.2955, 0.2756, 0.3409, 0.2756, 0.2955, 0.2756, 0.2955, 0.2756, 0.3409, 0.2756, 0.5682, 0.2756, 0.5227, 0.2756, 0.5227, 0.2756, 0.5682, 0.2756, 0.75, 0.2756, 0.7045, 0.2756, 0.7045, 0.2756, 0.75, 0.2756, 0.9318, 0.2756, 0.8864, 0.2756, 0.8864, 0.2756, 0.9318, 0.2756, 0.2045, 0.2756, 0.1591, 0.2756, 0.1591, 0.2756, 0.2045, 0.2756, 0.3864, 0.2756, 0.3409, 0.2756, 0.3409, 0.2756, 0.3864, 0.2756])
me_icosphere_013.materials.append(mat_material_030)
me_icosphere_013.materials.append(mat_material_031)
me_icosphere_013.materials.append(mat_material_029)
me_icosphere_013.update()

# ---- objects
ob_neptunelike = bpy.data.objects.new('NeptuneLike', me_icosphere_013)

# ---- transforms, parenting, visibility, modifiers, constraints
ob_neptunelike.location = (0.0, 0.0, 0.0)

# ---- collection membership
col_collection.objects.link(ob_neptunelike)

# ---- scene / render settings (as saved in the file)
scene.frame_start = 1; scene.frame_end = 250; scene.frame_set(1)
scene.render.engine = 'BLENDER_EEVEE_NEXT'
scene.cycles.sampling_pattern = 'TABULATED_SOBOL'
scene.view_settings.view_transform = 'Filmic'
bpy.context.view_layer.update()

# ---- added for rendering (the .blend has no active camera and no usable light): camera, sun
cam_auto = bpy.data.cameras.new('AutoCamera')
cam_auto.lens = 50.0
cam_auto.sensor_width = 36.0
cam_auto.clip_end = 3960.05
ob_auto_camera = bpy.data.objects.new('AutoCamera', cam_auto)
scene.collection.objects.link(ob_auto_camera)
ob_auto_camera.location = (225.645, -270.774, 180.516)
ob_auto_camera.rotation_euler = (1.09748, -7.21219e-08, 0.694738)
scene.camera = ob_auto_camera
light_auto_sun = bpy.data.lights.new('AutoSun', 'SUN')
light_auto_sun.energy = 3.0
light_auto_sun.angle = 0.0523599
ob_auto_sun = bpy.data.objects.new('AutoSun', light_auto_sun)
scene.collection.objects.link(ob_auto_sun)
ob_auto_sun.rotation_euler = (0.872665, 0.174533, 0.523599)
bpy.context.view_layer.update()
